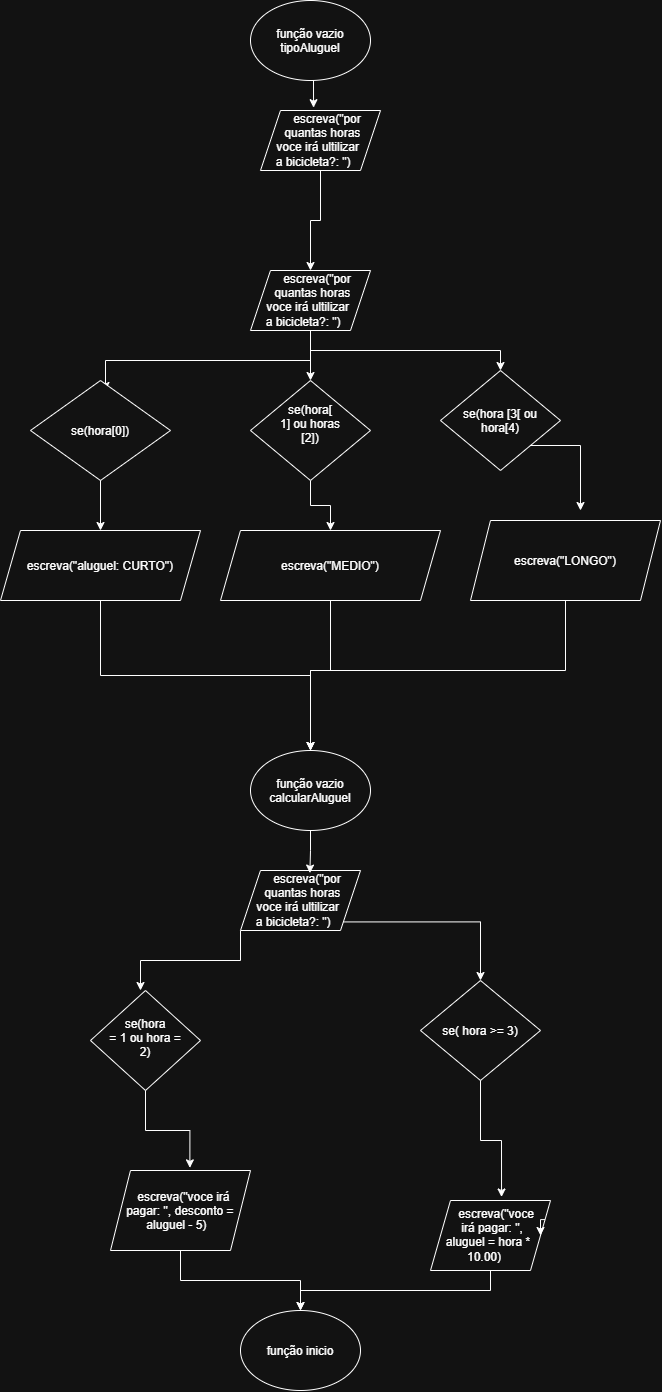

The diagram above was exported from draw.io. Its source (the exported page's mxGraphModel, read from the mxfile embedded in the PNG):
<mxGraphModel dx="2946" dy="2788" grid="1" gridSize="10" guides="1" tooltips="1" connect="1" arrows="1" fold="1" page="1" pageScale="1" pageWidth="827" pageHeight="1169" math="0" shadow="0">
  <root>
    <mxCell id="0" />
    <mxCell id="1" parent="0" />
    <mxCell id="rrfpcmYlFwS1fJW-9Vpl-1" parent="1" style="ellipse;whiteSpace=wrap;html=1;shapeInside=1;" value="função vazio tipoAluguel" vertex="1">
      <mxGeometry height="80" width="120" x="280" y="-70" as="geometry" />
    </mxCell>
    <mxCell id="rrfpcmYlFwS1fJW-9Vpl-16" edge="1" parent="1" source="rrfpcmYlFwS1fJW-9Vpl-2" style="edgeStyle=orthogonalEdgeStyle;rounded=0;orthogonalLoop=1;jettySize=auto;html=1;exitX=0.5;exitY=1;exitDx=0;exitDy=0;defaultLabelBackgroundColor=gap;">
      <mxGeometry relative="1" as="geometry">
        <mxPoint x="135" y="320" as="targetPoint" />
      </mxGeometry>
    </mxCell>
    <mxCell id="rrfpcmYlFwS1fJW-9Vpl-21" edge="1" parent="1" source="rrfpcmYlFwS1fJW-9Vpl-2" style="edgeStyle=orthogonalEdgeStyle;rounded=0;orthogonalLoop=1;jettySize=auto;html=1;exitX=0.5;exitY=1;exitDx=0;exitDy=0;defaultLabelBackgroundColor=gap;" target="rrfpcmYlFwS1fJW-9Vpl-18">
      <mxGeometry relative="1" as="geometry" />
    </mxCell>
    <mxCell id="rrfpcmYlFwS1fJW-9Vpl-22" edge="1" parent="1" source="rrfpcmYlFwS1fJW-9Vpl-2" style="edgeStyle=orthogonalEdgeStyle;rounded=0;orthogonalLoop=1;jettySize=auto;html=1;exitX=0.5;exitY=1;exitDx=0;exitDy=0;defaultLabelBackgroundColor=gap;" target="rrfpcmYlFwS1fJW-9Vpl-19">
      <mxGeometry relative="1" as="geometry" />
    </mxCell>
    <mxCell id="rrfpcmYlFwS1fJW-9Vpl-2" parent="1" style="shape=parallelogram;perimeter=parallelogramPerimeter;whiteSpace=wrap;html=1;shapeInside=1;fixedSize=1;" value="escreva(&quot;por quantas horas voce irá ultilizar a bicicleta?: &quot;)" vertex="1">
      <mxGeometry height="60" width="120" x="280" y="200" as="geometry" />
    </mxCell>
    <mxCell id="rrfpcmYlFwS1fJW-9Vpl-28" edge="1" parent="1" source="rrfpcmYlFwS1fJW-9Vpl-4" style="edgeStyle=orthogonalEdgeStyle;rounded=0;orthogonalLoop=1;jettySize=auto;html=1;exitX=0.5;exitY=1;exitDx=0;exitDy=0;defaultLabelBackgroundColor=gap;">
      <mxGeometry relative="1" as="geometry">
        <mxPoint x="340" y="680" as="targetPoint" />
      </mxGeometry>
    </mxCell>
    <mxCell id="rrfpcmYlFwS1fJW-9Vpl-4" parent="1" style="shape=parallelogram;perimeter=parallelogramPerimeter;whiteSpace=wrap;html=1;shapeInside=1;fixedSize=1;" value="&lt;div&gt;escreva(&quot;aluguel: CURTO&quot;)&lt;/div&gt;" vertex="1">
      <mxGeometry height="70" width="200" x="30" y="460" as="geometry" />
    </mxCell>
    <mxCell id="rrfpcmYlFwS1fJW-9Vpl-11" edge="1" parent="1" source="rrfpcmYlFwS1fJW-9Vpl-5" style="edgeStyle=orthogonalEdgeStyle;rounded=0;orthogonalLoop=1;jettySize=auto;html=1;exitX=0.5;exitY=1;exitDx=0;exitDy=0;defaultLabelBackgroundColor=gap;">
      <mxGeometry relative="1" as="geometry">
        <Array as="points">
          <mxPoint x="360" y="600" />
          <mxPoint x="340" y="600" />
        </Array>
        <mxPoint x="340" y="680" as="targetPoint" />
      </mxGeometry>
    </mxCell>
    <mxCell id="rrfpcmYlFwS1fJW-9Vpl-5" parent="1" style="shape=parallelogram;perimeter=parallelogramPerimeter;whiteSpace=wrap;html=1;shapeInside=1;fixedSize=1;" value="escreva(&quot;MEDIO&quot;)" vertex="1">
      <mxGeometry height="70" width="220" x="250" y="460" as="geometry" />
    </mxCell>
    <mxCell id="rrfpcmYlFwS1fJW-9Vpl-26" edge="1" parent="1" source="rrfpcmYlFwS1fJW-9Vpl-6" style="edgeStyle=orthogonalEdgeStyle;rounded=0;orthogonalLoop=1;jettySize=auto;html=1;exitX=0.5;exitY=1;exitDx=0;exitDy=0;defaultLabelBackgroundColor=gap;">
      <mxGeometry relative="1" x="-0.2691" as="geometry">
        <Array as="points">
          <mxPoint x="595" y="600" />
          <mxPoint x="340" y="600" />
        </Array>
        <mxPoint x="340" y="680" as="targetPoint" />
      </mxGeometry>
    </mxCell>
    <mxCell id="rrfpcmYlFwS1fJW-9Vpl-6" parent="1" style="shape=parallelogram;perimeter=parallelogramPerimeter;whiteSpace=wrap;html=1;shapeInside=1;fixedSize=1;" value="escreva(&quot;LONGO&quot;)" vertex="1">
      <mxGeometry height="80" width="190" x="500" y="450" as="geometry" />
    </mxCell>
    <mxCell id="rrfpcmYlFwS1fJW-9Vpl-23" edge="1" parent="1" source="rrfpcmYlFwS1fJW-9Vpl-17" style="edgeStyle=orthogonalEdgeStyle;rounded=0;orthogonalLoop=1;jettySize=auto;html=1;exitX=0.5;exitY=1;exitDx=0;exitDy=0;entryX=0.5;entryY=0;entryDx=0;entryDy=0;defaultLabelBackgroundColor=gap;" target="rrfpcmYlFwS1fJW-9Vpl-4">
      <mxGeometry relative="1" as="geometry" />
    </mxCell>
    <mxCell id="rrfpcmYlFwS1fJW-9Vpl-17" parent="1" style="rhombus;whiteSpace=wrap;html=1;shapeInside=1;" value="se(hora[0])" vertex="1">
      <mxGeometry height="100" width="140" x="60" y="310" as="geometry" />
    </mxCell>
    <mxCell id="rrfpcmYlFwS1fJW-9Vpl-53" edge="1" parent="1" source="rrfpcmYlFwS1fJW-9Vpl-18" style="edgeStyle=orthogonalEdgeStyle;rounded=0;orthogonalLoop=1;jettySize=auto;html=1;exitX=0.5;exitY=1;exitDx=0;exitDy=0;defaultLabelBackgroundColor=gap;" target="rrfpcmYlFwS1fJW-9Vpl-5">
      <mxGeometry relative="1" as="geometry" />
    </mxCell>
    <mxCell id="rrfpcmYlFwS1fJW-9Vpl-18" parent="1" style="rhombus;whiteSpace=wrap;html=1;shapeInside=1;" value="se(hora[ 1] ou horas [2])" vertex="1">
      <mxGeometry height="100" width="120" x="280" y="310" as="geometry" />
    </mxCell>
    <mxCell id="rrfpcmYlFwS1fJW-9Vpl-24" edge="1" parent="1" source="rrfpcmYlFwS1fJW-9Vpl-19" style="edgeStyle=orthogonalEdgeStyle;rounded=0;orthogonalLoop=1;jettySize=auto;html=1;exitX=1;exitY=1;exitDx=0;exitDy=0;defaultLabelBackgroundColor=gap;">
      <mxGeometry relative="1" as="geometry">
        <mxPoint x="610" y="440" as="targetPoint" />
      </mxGeometry>
    </mxCell>
    <mxCell id="rrfpcmYlFwS1fJW-9Vpl-19" parent="1" style="rhombus;whiteSpace=wrap;html=1;shapeInside=1;" value="se(hora [3[ ou hora[4)" vertex="1">
      <mxGeometry height="100" width="120" x="470" y="300" as="geometry" />
    </mxCell>
    <mxCell id="rrfpcmYlFwS1fJW-9Vpl-27" parent="1" style="ellipse;whiteSpace=wrap;html=1;shapeInside=1;" value="função vazio calcularAluguel" vertex="1">
      <mxGeometry height="80" width="120" x="280" y="680" as="geometry" />
    </mxCell>
    <mxCell id="rrfpcmYlFwS1fJW-9Vpl-52" edge="1" parent="1" source="rrfpcmYlFwS1fJW-9Vpl-31" style="edgeStyle=orthogonalEdgeStyle;rounded=0;orthogonalLoop=1;jettySize=auto;html=1;exitX=0.5;exitY=1;exitDx=0;exitDy=0;entryX=0.5;entryY=0;entryDx=0;entryDy=0;defaultLabelBackgroundColor=gap;" target="rrfpcmYlFwS1fJW-9Vpl-50">
      <mxGeometry relative="1" as="geometry" />
    </mxCell>
    <mxCell id="rrfpcmYlFwS1fJW-9Vpl-31" parent="1" style="shape=parallelogram;perimeter=parallelogramPerimeter;whiteSpace=wrap;html=1;shapeInside=1;fixedSize=1;" value="escreva(&quot;voce irá pagar: &quot;, aluguel = hora * 10.00)" vertex="1">
      <mxGeometry height="70" width="120" x="460" y="1130" as="geometry" />
    </mxCell>
    <mxCell id="rrfpcmYlFwS1fJW-9Vpl-51" edge="1" parent="1" source="rrfpcmYlFwS1fJW-9Vpl-32" style="edgeStyle=orthogonalEdgeStyle;rounded=0;orthogonalLoop=1;jettySize=auto;html=1;exitX=0.5;exitY=1;exitDx=0;exitDy=0;defaultLabelBackgroundColor=gap;" target="rrfpcmYlFwS1fJW-9Vpl-50">
      <mxGeometry relative="1" as="geometry" />
    </mxCell>
    <mxCell id="rrfpcmYlFwS1fJW-9Vpl-32" parent="1" style="shape=parallelogram;perimeter=parallelogramPerimeter;whiteSpace=wrap;html=1;shapeInside=1;fixedSize=1;" value="escreva(&quot;voce irá pagar: &quot;, desconto = aluguel - 5)" vertex="1">
      <mxGeometry height="80" width="140" x="140" y="1100" as="geometry" />
    </mxCell>
    <mxCell id="rrfpcmYlFwS1fJW-9Vpl-34" parent="1" style="rhombus;whiteSpace=wrap;html=1;shapeInside=1;" value="se(hora = 1 ou hora = 2)" vertex="1">
      <mxGeometry height="100" width="110" x="120" y="920" as="geometry" />
    </mxCell>
    <mxCell id="rrfpcmYlFwS1fJW-9Vpl-35" parent="1" style="rhombus;whiteSpace=wrap;html=1;shapeInside=1;" value="se( hora &amp;gt;= 3)" vertex="1">
      <mxGeometry height="100" width="120" x="450" y="910" as="geometry" />
    </mxCell>
    <mxCell id="rrfpcmYlFwS1fJW-9Vpl-45" edge="1" parent="1" source="rrfpcmYlFwS1fJW-9Vpl-39" style="edgeStyle=orthogonalEdgeStyle;rounded=0;orthogonalLoop=1;jettySize=auto;html=1;exitX=0;exitY=1;exitDx=0;exitDy=0;defaultLabelBackgroundColor=gap;">
      <mxGeometry relative="1" as="geometry">
        <mxPoint x="170" y="920.0000000000002" as="targetPoint" />
      </mxGeometry>
    </mxCell>
    <mxCell id="rrfpcmYlFwS1fJW-9Vpl-46" edge="1" parent="1" source="rrfpcmYlFwS1fJW-9Vpl-39" style="edgeStyle=orthogonalEdgeStyle;rounded=0;orthogonalLoop=1;jettySize=auto;html=1;exitX=1;exitY=1;exitDx=0;exitDy=0;defaultLabelBackgroundColor=gap;">
      <mxGeometry relative="1" as="geometry">
        <mxPoint x="510" y="910" as="targetPoint" />
      </mxGeometry>
    </mxCell>
    <mxCell id="rrfpcmYlFwS1fJW-9Vpl-39" parent="1" style="shape=parallelogram;perimeter=parallelogramPerimeter;whiteSpace=wrap;html=1;shapeInside=1;fixedSize=1;" value="escreva(&quot;por quantas horas voce irá ultilizar a bicicleta?: &quot;)" vertex="1">
      <mxGeometry height="60" width="120" x="270" y="800" as="geometry" />
    </mxCell>
    <mxCell id="rrfpcmYlFwS1fJW-9Vpl-44" edge="1" parent="1" source="rrfpcmYlFwS1fJW-9Vpl-27" style="edgeStyle=orthogonalEdgeStyle;rounded=0;orthogonalLoop=1;jettySize=auto;html=1;exitX=0.5;exitY=1;exitDx=0;exitDy=0;entryX=0.578;entryY=0.043;entryDx=0;entryDy=0;entryPerimeter=0;defaultLabelBackgroundColor=gap;" target="rrfpcmYlFwS1fJW-9Vpl-39">
      <mxGeometry relative="1" as="geometry" />
    </mxCell>
    <mxCell id="rrfpcmYlFwS1fJW-9Vpl-47" edge="1" parent="1" source="rrfpcmYlFwS1fJW-9Vpl-34" style="edgeStyle=orthogonalEdgeStyle;rounded=0;orthogonalLoop=1;jettySize=auto;html=1;exitX=0.5;exitY=1;exitDx=0;exitDy=0;entryX=0.567;entryY=-0.033;entryDx=0;entryDy=0;entryPerimeter=0;defaultLabelBackgroundColor=gap;" target="rrfpcmYlFwS1fJW-9Vpl-32">
      <mxGeometry relative="1" as="geometry" />
    </mxCell>
    <mxCell id="rrfpcmYlFwS1fJW-9Vpl-48" edge="1" parent="1" source="rrfpcmYlFwS1fJW-9Vpl-35" style="edgeStyle=orthogonalEdgeStyle;rounded=0;orthogonalLoop=1;jettySize=auto;html=1;exitX=0.5;exitY=1;exitDx=0;exitDy=0;entryX=0.592;entryY=-0.05;entryDx=0;entryDy=0;entryPerimeter=0;defaultLabelBackgroundColor=gap;" target="rrfpcmYlFwS1fJW-9Vpl-31">
      <mxGeometry relative="1" as="geometry" />
    </mxCell>
    <mxCell id="rrfpcmYlFwS1fJW-9Vpl-49" edge="1" parent="1" source="rrfpcmYlFwS1fJW-9Vpl-31" style="edgeStyle=orthogonalEdgeStyle;rounded=0;orthogonalLoop=1;jettySize=auto;html=1;innerLoopWaypoints=1;exitX=1;exitY=0.25;exitDx=0;exitDy=0;entryX=1;entryY=0.5;entryDx=0;entryDy=0;defaultLabelBackgroundColor=gap;" target="rrfpcmYlFwS1fJW-9Vpl-31">
      <mxGeometry relative="1" as="geometry" />
    </mxCell>
    <mxCell id="rrfpcmYlFwS1fJW-9Vpl-50" parent="1" style="ellipse;whiteSpace=wrap;html=1;shapeInside=1;" value="função inicio" vertex="1">
      <mxGeometry height="80" width="120" x="270" y="1240" as="geometry" />
    </mxCell>
    <mxCell id="rrfpcmYlFwS1fJW-9Vpl-55" edge="1" parent="1" source="rrfpcmYlFwS1fJW-9Vpl-54" style="edgeStyle=orthogonalEdgeStyle;rounded=0;orthogonalLoop=1;jettySize=auto;html=1;exitX=0.5;exitY=1;exitDx=0;exitDy=0;entryX=0.5;entryY=0;entryDx=0;entryDy=0;defaultLabelBackgroundColor=gap;" target="rrfpcmYlFwS1fJW-9Vpl-2">
      <mxGeometry relative="1" as="geometry" />
    </mxCell>
    <mxCell id="rrfpcmYlFwS1fJW-9Vpl-54" parent="1" style="shape=parallelogram;perimeter=parallelogramPerimeter;whiteSpace=wrap;html=1;shapeInside=1;fixedSize=1;" value="escreva(&quot;por quantas horas voce irá ultilizar a bicicleta?: &quot;)" vertex="1">
      <mxGeometry height="60" width="120" x="290" y="40" as="geometry" />
    </mxCell>
    <mxCell id="rrfpcmYlFwS1fJW-9Vpl-56" edge="1" parent="1" source="rrfpcmYlFwS1fJW-9Vpl-1" style="edgeStyle=orthogonalEdgeStyle;rounded=0;orthogonalLoop=1;jettySize=auto;html=1;exitX=0.5;exitY=1;exitDx=0;exitDy=0;entryX=0.442;entryY=-0.047;entryDx=0;entryDy=0;entryPerimeter=0;defaultLabelBackgroundColor=gap;" target="rrfpcmYlFwS1fJW-9Vpl-54">
      <mxGeometry relative="1" as="geometry" />
    </mxCell>
  </root>
</mxGraphModel>